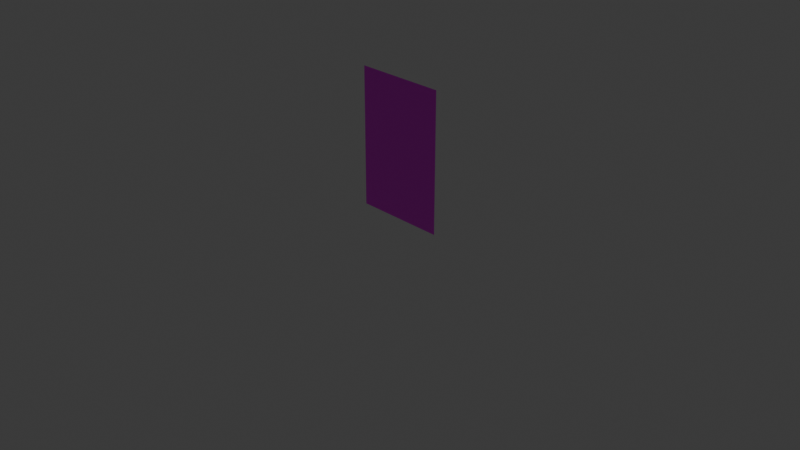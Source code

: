 # Source: file.blend  (saved by Blender 4.1.24; exported with 4.5.12 LTS)
import bpy
from mathutils import Matrix  # noqa: F401  (used for matrix-valued properties, if any)

bpy.ops.wm.read_factory_settings(use_empty=True)
scene = bpy.context.scene
scene.name = 'Scene'

# ---- collections
col_collection = bpy.data.collections.new('Collection'); scene.collection.children.link(col_collection)

# ---- images (referenced by path relative to the original .blend; pixels are not part of the script)
import os
ASSET_DIR = os.environ.get("B2B_ASSET_DIR", "")  # directory of the original .blend (textures are referenced by path, not embedded)
HERE = os.path.dirname(os.path.abspath(__file__))  # packed textures are extracted next to this script under _unpacked/

def load_image(name, relpath, width, height, colorspace="sRGB"):
    """Load a texture the original file referenced (path relative to the .blend, or extracted next to this script)."""
    p = next((c for c in (os.path.join(HERE, relpath), os.path.join(ASSET_DIR, relpath)) if relpath and os.path.exists(c)), "")
    if p:
        img = bpy.data.images.load(p, check_existing=True)
        img.name = name
    else:  # same state as the original file: an image datablock whose file is absent (Cycles renders it pink)
        img = bpy.data.images.new(name, width, height)
        img.source = "FILE"
        img.filepath = "//" + (relpath or name)
    img.colorspace_settings.name = colorspace
    return img
img_poster_png_001 = load_image('poster.png.001', 'poster.png', 1024, 1024, 'sRGB')

# ---- materials (node trees are filled in below, after node groups)
mat_postermaterial = bpy.data.materials.new('PosterMaterial')

# ---- material node trees
mat_postermaterial.use_nodes = True; mat_postermaterial.node_tree.nodes.clear()
_N = mat_postermaterial.node_tree.nodes; _L = mat_postermaterial.node_tree.links
n0 = _N.new('ShaderNodeOutputMaterial'); n0.name = 'Material Output'; n0.location = (472, 302)
n0.target = 'CYCLES'
n1 = _N.new('ShaderNodeBsdfPrincipled'); n1.name = 'Principled BSDF'; n1.location = (163, 355)
n2 = _N.new('ShaderNodeTexImage'); n2.name = 'Image Texture'; n2.location = (-180, 260)
n2.image = img_poster_png_001
n3 = _N.new('ShaderNodeOutputMaterial'); n3.name = 'Material Output.001'; n3.location = (0, 0)
n3.target = 'EEVEE'
n4 = _N.new('ShaderNodeMixShader'); n4.name = 'Mix Shader'; n4.location = (0, 0)
n4.label = 'Disable Shadow'
n4.hide = True
n5 = _N.new('ShaderNodeLightPath'); n5.name = 'Light Path'; n5.location = (0, 0)
n5.hide = True
n6 = _N.new('ShaderNodeBsdfTransparent'); n6.name = 'Transparent BSDF'; n6.location = (0, 0)
n6.hide = True
_L.new(n1.outputs[0], n0.inputs[0])
_L.new(n2.outputs[0], n1.inputs[0])
_L.new(n2.outputs[1], n1.inputs[4])
_L.new(n1.outputs[0], n4.inputs[1])
_L.new(n4.outputs[0], n3.inputs[0])
_L.new(n5.outputs[1], n4.inputs[0])
_L.new(n6.outputs[0], n4.inputs[2])
n0.is_active_output = True

# ---- world
world_world = bpy.data.worlds.new('World'); scene.world = world_world
world_world.use_nodes = True; world_world.node_tree.nodes.clear()
_N = world_world.node_tree.nodes; _L = world_world.node_tree.links
n0 = _N.new('ShaderNodeOutputWorld'); n0.name = 'World Output'; n0.location = (300, 300)
n1 = _N.new('ShaderNodeBackground'); n1.name = 'Background'; n1.location = (10, 300)
n1.inputs[0].default_value = (0.05088, 0.05088, 0.05088, 1.0)
_L.new(n1.outputs[0], n0.inputs[0])
n0.is_active_output = True
world_world.color = (0.05088, 0.05088, 0.05088)
world_world.use_sun_shadow = False
world_world.sun_shadow_jitter_overblur = 0.0

# ---- cameras
cam_camera = bpy.data.cameras.new('Camera')
cam_camera.clip_end = 100.0
cam_camera.ortho_scale = 7.314

# ---- lights
light_light = bpy.data.lights.new('Light', 'POINT')
light_light.transmission_factor = 0.0
light_light.energy = 1000.0
light_light.shadow_soft_size = 0.1
light_light.shadow_maximum_resolution = 0.006
light_light.use_absolute_resolution = True

# ---- meshes
me_plane_002 = bpy.data.meshes.new('Plane.002')
me_plane_002.from_pydata([(-0.5, 3.278e-08, 0.0), (0.5, 3.278e-08, 0.0), (-0.5, -3.278e-08, 1.5), (0.5, -3.278e-08, 1.5)], [], [(0, 1, 3), (0, 3, 2)])
_uv = me_plane_002.uv_layers.new(name='UVMap')
_uv.uv.foreach_set('vector', [0.0, 0.0, 1.0, 0.0, 1.0, 1.0, 0.0, 0.0, 1.0, 1.0, 0.0, 1.0])
me_plane_002.materials.append(mat_postermaterial)
me_plane_002.update()
me_plane_002.normals_split_custom_set([tuple(v) for v in zip(*[iter([0.0, -1.0, -4.371e-08, 0.0, -1.0, -4.371e-08, 0.0, -1.0, -4.371e-08, 0.0, -1.0, -4.371e-08, 0.0, -1.0, -4.371e-08, 0.0, -1.0, -4.371e-08])] * 3)])

# ---- objects
ob_plane = bpy.data.objects.new('Plane', me_plane_002)
ob_light = bpy.data.objects.new('Light', light_light)
ob_camera = bpy.data.objects.new('Camera', cam_camera)

# ---- transforms, parenting, visibility, modifiers, constraints
ob_plane.location = (0.0, 0.0, 0.0)
ob_plane.rotation_mode = 'QUATERNION'
ob_plane.rotation_quaternion = (1.0, 0.0, 0.0, 0.0)
ob_plane.visible_shadow = False
ob_light.location = (4.076, 1.005, 5.904)
ob_light.rotation_euler = (0.6503, 0.05522, 1.866)
ob_light.lock_rotations_4d = False
ob_light.empty_display_type = 'ARROWS'
ob_light.color = (0.0, 0.0, 0.0, 0.0)
ob_light.lineart.crease_threshold = 0.0
ob_camera.location = (7.359, -6.926, 4.958)
ob_camera.rotation_euler = (1.109, 0.0, 0.8149)
ob_camera.lock_rotations_4d = False
ob_camera.empty_display_type = 'ARROWS'
ob_camera.color = (0.0, 0.0, 0.0, 0.0)
ob_camera.display_type = 'WIRE'
ob_camera.lineart.crease_threshold = 0.0

# ---- collection membership
scene.collection.objects.link(ob_plane)
col_collection.objects.link(ob_light)
col_collection.objects.link(ob_camera)

# ---- scene / render settings (as saved in the file)
scene.camera = ob_camera
scene.frame_start = 1; scene.frame_end = 250; scene.frame_set(1)
scene.render.engine = 'BLENDER_EEVEE_NEXT'
scene.cycles.sampling_pattern = 'TABULATED_SOBOL'
scene.eevee.ray_tracing_options.trace_max_roughness = 0.0
bpy.context.view_layer.update()
